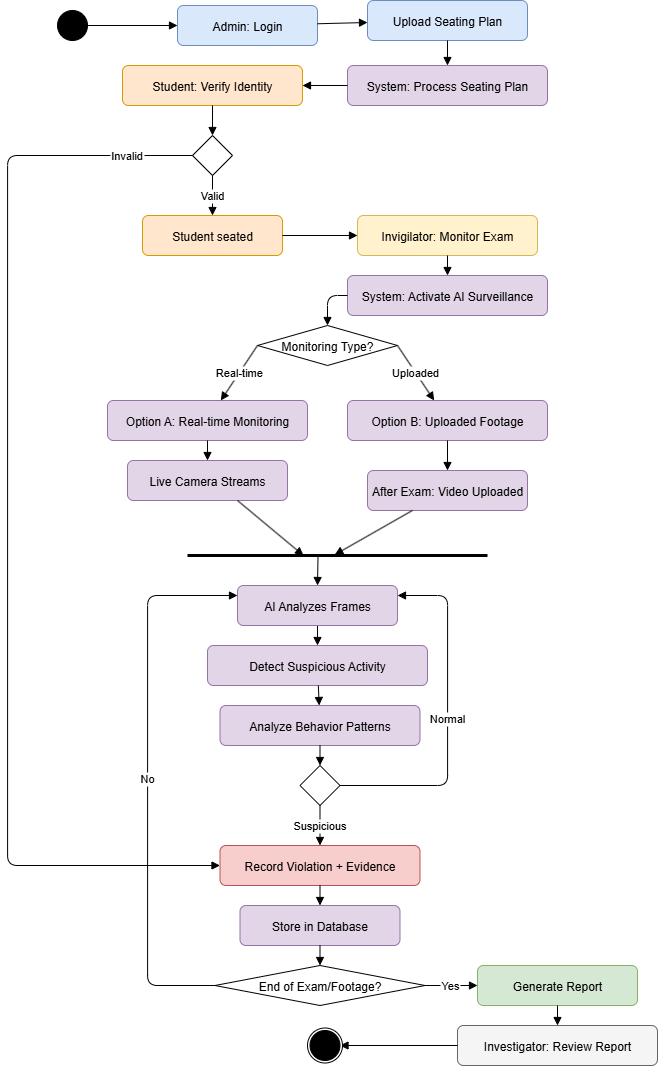

The diagram above was exported from draw.io. Its source (the exported page's mxGraphModel, read from the mxfile embedded in the PNG):
<mxGraphModel dx="2329" dy="1022" grid="1" gridSize="10" guides="1" tooltips="1" connect="1" arrows="1" fold="1" page="1" pageScale="1" pageWidth="827" pageHeight="1169" math="0" shadow="0">
  <root>
    <mxCell id="0" />
    <mxCell id="1" parent="0" />
    <mxCell id="start" value="" style="ellipse;fillColor=#000000;strokeColor=#000000;" parent="1" vertex="1">
      <mxGeometry x="80" y="55" width="30" height="30" as="geometry" />
    </mxCell>
    <mxCell id="adminLogin" value="Admin: Login" style="rounded=1;fillColor=#dae8fc;strokeColor=#6c8ebf;" parent="1" vertex="1">
      <mxGeometry x="200" y="50" width="140" height="40" as="geometry" />
    </mxCell>
    <mxCell id="uploadSeatingPlan" value="Upload Seating Plan" style="rounded=1;fillColor=#dae8fc;strokeColor=#6c8ebf;" parent="1" vertex="1">
      <mxGeometry x="390" y="45" width="160" height="40" as="geometry" />
    </mxCell>
    <mxCell id="systemProcessPlan" value="System: Process Seating Plan" style="rounded=1;fillColor=#e1d5e7;strokeColor=#9673a6;" parent="1" vertex="1">
      <mxGeometry x="370" y="110" width="200" height="40" as="geometry" />
    </mxCell>
    <mxCell id="studentVerify" value="Student: Verify Identity" style="rounded=1;fillColor=#ffe6cc;strokeColor=#d79b00;" parent="1" vertex="1">
      <mxGeometry x="145" y="110" width="180" height="40" as="geometry" />
    </mxCell>
    <mxCell id="decisionIdentity" value="" style="rhombus;fillColor=#ffffff;strokeColor=#000000;" parent="1" vertex="1">
      <mxGeometry x="215" y="180" width="40" height="40" as="geometry" />
    </mxCell>
    <mxCell id="identityYes" value="Valid" style="edgeStyle=orthogonalEdgeStyle;endArrow=block;" parent="1" source="decisionIdentity" target="studentSeated" edge="1">
      <mxGeometry relative="1" as="geometry" />
    </mxCell>
    <mxCell id="identityNo" value="Invalid" style="edgeStyle=orthogonalEdgeStyle;endArrow=block;exitX=0;exitY=0.5;exitDx=0;exitDy=0;entryX=0;entryY=0.5;entryDx=0;entryDy=0;" parent="1" source="decisionIdentity" target="recordViolation" edge="1">
      <mxGeometry x="-0.8814" relative="1" as="geometry">
        <mxPoint x="260.0000000000002" y="327.4999999999999" as="sourcePoint" />
        <mxPoint x="120" y="1067.5" as="targetPoint" />
        <Array as="points">
          <mxPoint x="30" y="200" />
          <mxPoint x="30" y="910" />
        </Array>
        <mxPoint as="offset" />
      </mxGeometry>
    </mxCell>
    <mxCell id="studentSeated" value="Student seated" style="rounded=1;fillColor=#ffe6cc;strokeColor=#d79b00;" parent="1" vertex="1">
      <mxGeometry x="165" y="260" width="140" height="40" as="geometry" />
    </mxCell>
    <mxCell id="invigilatorMonitor" value="Invigilator: Monitor Exam" style="rounded=1;fillColor=#fff2cc;strokeColor=#d6b656;" parent="1" vertex="1">
      <mxGeometry x="380" y="260" width="180" height="40" as="geometry" />
    </mxCell>
    <mxCell id="systemSurveillance" value="System: Activate AI Surveillance" style="rounded=1;fillColor=#e1d5e7;strokeColor=#9673a6;" parent="1" vertex="1">
      <mxGeometry x="370" y="320" width="200" height="40" as="geometry" />
    </mxCell>
    <mxCell id="monitoringType" value="Monitoring Type?" style="rhombus;fillColor=#ffffff;strokeColor=#000000;" vertex="1" parent="1">
      <mxGeometry x="280" y="370" width="140" height="40" as="geometry" />
    </mxCell>
    <mxCell id="realTimeMonitoring" value="Option A: Real-time Monitoring" style="rounded=1;fillColor=#e1d5e7;strokeColor=#9673a6;" vertex="1" parent="1">
      <mxGeometry x="130" y="445" width="200" height="40" as="geometry" />
    </mxCell>
    <mxCell id="liveCameraStreams" value="Live Camera Streams" style="rounded=1;fillColor=#e1d5e7;strokeColor=#9673a6;" vertex="1" parent="1">
      <mxGeometry x="150" y="505" width="160" height="40" as="geometry" />
    </mxCell>
    <mxCell id="uploadedFootage" value="Option B: Uploaded Footage" style="rounded=1;fillColor=#e1d5e7;strokeColor=#9673a6;" vertex="1" parent="1">
      <mxGeometry x="370" y="445" width="200" height="40" as="geometry" />
    </mxCell>
    <mxCell id="afterExamUpload" value="After Exam: Video Uploaded" style="rounded=1;fillColor=#e1d5e7;strokeColor=#9673a6;" vertex="1" parent="1">
      <mxGeometry x="390" y="515" width="160" height="40" as="geometry" />
    </mxCell>
    <mxCell id="joinPoint" value="" style="line;strokeWidth=3;strokeColor=#000000;fillColor=none;" vertex="1" parent="1">
      <mxGeometry x="210" y="595" width="300" height="10" as="geometry" />
    </mxCell>
    <mxCell id="detectActivity" value="Detect Suspicious Activity" style="rounded=1;fillColor=#e1d5e7;strokeColor=#9673a6;" parent="1" vertex="1">
      <mxGeometry x="230" y="690" width="220" height="40" as="geometry" />
    </mxCell>
    <mxCell id="analyzeBehavior" value="Analyze Behavior Patterns" style="rounded=1;fillColor=#e1d5e7;strokeColor=#9673a6;" parent="1" vertex="1">
      <mxGeometry x="242.5" y="750" width="200" height="40" as="geometry" />
    </mxCell>
    <mxCell id="decisionSuspicious" value="" style="rhombus;fillColor=#ffffff;strokeColor=#000000;" parent="1" vertex="1">
      <mxGeometry x="322.5" y="810" width="40" height="40" as="geometry" />
    </mxCell>
    <mxCell id="suspiciousNo" value="Normal" style="edgeStyle=orthogonalEdgeStyle;endArrow=block;exitX=1;exitY=0.5;exitDx=0;exitDy=0;entryX=1;entryY=0.25;entryDx=0;entryDy=0;" parent="1" source="decisionSuspicious" target="tDCi_ktJSp19b-FJV-yH-2" edge="1">
      <mxGeometry relative="1" as="geometry">
        <mxPoint x="270" y="1040" as="sourcePoint" />
        <mxPoint x="380" y="930" as="targetPoint" />
        <Array as="points">
          <mxPoint x="470" y="830" />
          <mxPoint x="470" y="640" />
        </Array>
      </mxGeometry>
    </mxCell>
    <mxCell id="recordViolation" value="Record Violation + Evidence" style="rounded=1;fillColor=#f8cecc;strokeColor=#b85450;" parent="1" vertex="1">
      <mxGeometry x="242.5" y="890" width="200" height="40" as="geometry" />
    </mxCell>
    <mxCell id="storeInDatabase" value="Store in Database" style="rounded=1;fillColor=#e1d5e7;strokeColor=#9673a6;" parent="1" vertex="1">
      <mxGeometry x="262.5" y="950" width="160" height="40" as="geometry" />
    </mxCell>
    <mxCell id="generateReport" value="Generate Report" style="rounded=1;fillColor=#d5e8d4;strokeColor=#82b366;" parent="1" vertex="1">
      <mxGeometry x="500" y="1010" width="160" height="40" as="geometry" />
    </mxCell>
    <mxCell id="investigatorReview" value="Investigator: Review Report" style="rounded=1;fillColor=#f5f5f5;strokeColor=#666666;" parent="1" vertex="1">
      <mxGeometry x="480" y="1070" width="200" height="40" as="geometry" />
    </mxCell>
    <mxCell id="flow1" style="endArrow=block;" parent="1" source="start" target="adminLogin" edge="1">
      <mxGeometry relative="1" as="geometry" />
    </mxCell>
    <mxCell id="flow2" style="endArrow=block;" parent="1" source="adminLogin" target="uploadSeatingPlan" edge="1">
      <mxGeometry relative="1" as="geometry" />
    </mxCell>
    <mxCell id="flow3" style="endArrow=block;" parent="1" source="uploadSeatingPlan" target="systemProcessPlan" edge="1">
      <mxGeometry relative="1" as="geometry" />
    </mxCell>
    <mxCell id="flow4" style="endArrow=block;" parent="1" source="systemProcessPlan" target="studentVerify" edge="1">
      <mxGeometry relative="1" as="geometry">
        <mxPoint x="270" y="230" as="targetPoint" />
      </mxGeometry>
    </mxCell>
    <mxCell id="flow7" style="endArrow=block;" parent="1" source="studentVerify" target="decisionIdentity" edge="1">
      <mxGeometry relative="1" as="geometry" />
    </mxCell>
    <mxCell id="flow8" style="endArrow=block;" parent="1" source="studentSeated" target="invigilatorMonitor" edge="1">
      <mxGeometry relative="1" as="geometry" />
    </mxCell>
    <mxCell id="flow9" style="endArrow=block;" parent="1" source="invigilatorMonitor" target="systemSurveillance" edge="1">
      <mxGeometry relative="1" as="geometry" />
    </mxCell>
    <mxCell id="flow10" style="endArrow=block;entryX=0.5;entryY=0;entryDx=0;entryDy=0;exitX=0;exitY=0.5;exitDx=0;exitDy=0;" parent="1" source="systemSurveillance" target="monitoringType" edge="1">
      <mxGeometry relative="1" as="geometry">
        <Array as="points">
          <mxPoint x="350" y="340" />
        </Array>
      </mxGeometry>
    </mxCell>
    <mxCell id="flow26" value="Real-time" style="endArrow=block;exitX=0;exitY=0.5;exitDx=0;exitDy=0;" edge="1" parent="1" source="monitoringType" target="realTimeMonitoring">
      <mxGeometry relative="1" as="geometry" />
    </mxCell>
    <mxCell id="flow28" style="endArrow=block;" edge="1" parent="1" source="realTimeMonitoring" target="liveCameraStreams">
      <mxGeometry relative="1" as="geometry" />
    </mxCell>
    <mxCell id="flow29" style="endArrow=block;exitX=0.5;exitY=1;exitDx=0;exitDy=0;entryX=0.5;entryY=0;entryDx=0;entryDy=0;" edge="1" parent="1" source="tDCi_ktJSp19b-FJV-yH-2" target="detectActivity">
      <mxGeometry relative="1" as="geometry">
        <mxPoint x="-13.330000000000013" y="820" as="sourcePoint" />
        <mxPoint x="250" y="910" as="targetPoint" />
      </mxGeometry>
    </mxCell>
    <mxCell id="flow27" value="Uploaded" style="endArrow=block;exitX=1;exitY=0.5;exitDx=0;exitDy=0;" edge="1" parent="1" source="monitoringType" target="uploadedFootage">
      <mxGeometry relative="1" as="geometry" />
    </mxCell>
    <mxCell id="flow30" style="endArrow=block;" edge="1" parent="1" source="uploadedFootage" target="afterExamUpload">
      <mxGeometry relative="1" as="geometry" />
    </mxCell>
    <mxCell id="flow32" style="endArrow=block;" edge="1" parent="1">
      <mxGeometry relative="1" as="geometry">
        <mxPoint x="260" y="545" as="sourcePoint" />
        <mxPoint x="326" y="600" as="targetPoint" />
      </mxGeometry>
    </mxCell>
    <mxCell id="flow33" style="endArrow=block;entryX=0.491;entryY=0.421;entryDx=0;entryDy=0;entryPerimeter=0;" edge="1" parent="1" source="afterExamUpload" target="joinPoint">
      <mxGeometry relative="1" as="geometry">
        <mxPoint x="473.3333333333335" y="605" as="sourcePoint" />
        <Array as="points" />
      </mxGeometry>
    </mxCell>
    <mxCell id="flow34" style="endArrow=block;exitX=0.435;exitY=0.586;exitDx=0;exitDy=0;exitPerimeter=0;entryX=0.5;entryY=0;entryDx=0;entryDy=0;" edge="1" parent="1" source="joinPoint" target="tDCi_ktJSp19b-FJV-yH-2">
      <mxGeometry relative="1" as="geometry">
        <mxPoint x="280" y="860" as="targetPoint" />
      </mxGeometry>
    </mxCell>
    <mxCell id="flow11" style="endArrow=block;" parent="1" source="detectActivity" target="analyzeBehavior" edge="1">
      <mxGeometry relative="1" as="geometry" />
    </mxCell>
    <mxCell id="flow12" style="endArrow=block;entryX=0.5;entryY=0;entryDx=0;entryDy=0;" parent="1" source="analyzeBehavior" target="decisionSuspicious" edge="1">
      <mxGeometry relative="1" as="geometry">
        <Array as="points">
          <mxPoint x="342.5" y="810" />
        </Array>
        <mxPoint x="272.5" y="860" as="targetPoint" />
      </mxGeometry>
    </mxCell>
    <mxCell id="flow13" style="endArrow=block;" parent="1" source="recordViolation" target="storeInDatabase" edge="1">
      <mxGeometry relative="1" as="geometry" />
    </mxCell>
    <mxCell id="flow15" style="endArrow=block;entryX=0.5;entryY=0;entryDx=0;entryDy=0;" parent="1" source="storeInDatabase" target="tDCi_ktJSp19b-FJV-yH-7" edge="1">
      <mxGeometry relative="1" as="geometry">
        <mxPoint x="274" y="1090" as="sourcePoint" />
        <mxPoint x="250" y="1250" as="targetPoint" />
      </mxGeometry>
    </mxCell>
    <mxCell id="flow16" style="endArrow=block;" parent="1" source="generateReport" target="investigatorReview" edge="1">
      <mxGeometry relative="1" as="geometry" />
    </mxCell>
    <mxCell id="flow17" style="endArrow=block;entryX=1;entryY=0.5;entryDx=0;entryDy=0;" parent="1" source="investigatorReview" target="end" edge="1">
      <mxGeometry relative="1" as="geometry">
        <mxPoint x="222.5" y="1330" as="targetPoint" />
        <Array as="points" />
      </mxGeometry>
    </mxCell>
    <mxCell id="eptn96fcv_vFIY5gCbEq-2" value="" style="group" parent="1" vertex="1" connectable="0">
      <mxGeometry x="330" y="1072.5" width="35" height="35" as="geometry" />
    </mxCell>
    <mxCell id="eptn96fcv_vFIY5gCbEq-1" value="" style="ellipse;whiteSpace=wrap;html=1;aspect=fixed;" parent="eptn96fcv_vFIY5gCbEq-2" vertex="1">
      <mxGeometry width="35" height="35" as="geometry" />
    </mxCell>
    <mxCell id="end" value="" style="ellipse;shape=doubleEllipse;fillColor=#000000;strokeColor=#000000;" parent="eptn96fcv_vFIY5gCbEq-2" vertex="1">
      <mxGeometry x="2.5" y="2.5" width="30" height="30" as="geometry" />
    </mxCell>
    <mxCell id="tDCi_ktJSp19b-FJV-yH-2" value="AI Analyzes Frames" style="rounded=1;fillColor=#e1d5e7;strokeColor=#9673a6;" vertex="1" parent="1">
      <mxGeometry x="260" y="630" width="160" height="40" as="geometry" />
    </mxCell>
    <mxCell id="tDCi_ktJSp19b-FJV-yH-7" value="End of Exam/Footage?" style="rhombus;fillColor=#ffffff;strokeColor=#000000;" vertex="1" parent="1">
      <mxGeometry x="237.5" y="1010" width="210" height="40" as="geometry" />
    </mxCell>
    <mxCell id="tDCi_ktJSp19b-FJV-yH-10" value="Yes" style="edgeStyle=orthogonalEdgeStyle;endArrow=block;exitX=1;exitY=0.5;exitDx=0;exitDy=0;" edge="1" parent="1" source="tDCi_ktJSp19b-FJV-yH-7" target="generateReport">
      <mxGeometry relative="1" as="geometry">
        <Array as="points" />
        <mxPoint x="350" y="1300" as="sourcePoint" />
        <mxPoint x="250" y="1320" as="targetPoint" />
      </mxGeometry>
    </mxCell>
    <mxCell id="tDCi_ktJSp19b-FJV-yH-12" value="No" style="edgeStyle=orthogonalEdgeStyle;endArrow=block;exitX=0;exitY=0.5;exitDx=0;exitDy=0;entryX=0;entryY=0.25;entryDx=0;entryDy=0;" edge="1" parent="1" source="tDCi_ktJSp19b-FJV-yH-7" target="tDCi_ktJSp19b-FJV-yH-2">
      <mxGeometry relative="1" as="geometry">
        <Array as="points">
          <mxPoint x="170" y="1030" />
          <mxPoint x="170" y="640" />
        </Array>
        <mxPoint x="400" y="1260" as="sourcePoint" />
        <mxPoint x="400" y="1300" as="targetPoint" />
      </mxGeometry>
    </mxCell>
    <mxCell id="tDCi_ktJSp19b-FJV-yH-15" value="Suspicious" style="edgeStyle=orthogonalEdgeStyle;endArrow=block;exitX=0.5;exitY=1;exitDx=0;exitDy=0;" edge="1" parent="1" source="decisionSuspicious" target="recordViolation">
      <mxGeometry relative="1" as="geometry">
        <mxPoint x="325.02" y="850" as="sourcePoint" />
        <mxPoint x="337.52" y="930" as="targetPoint" />
        <Array as="points" />
      </mxGeometry>
    </mxCell>
  </root>
</mxGraphModel>